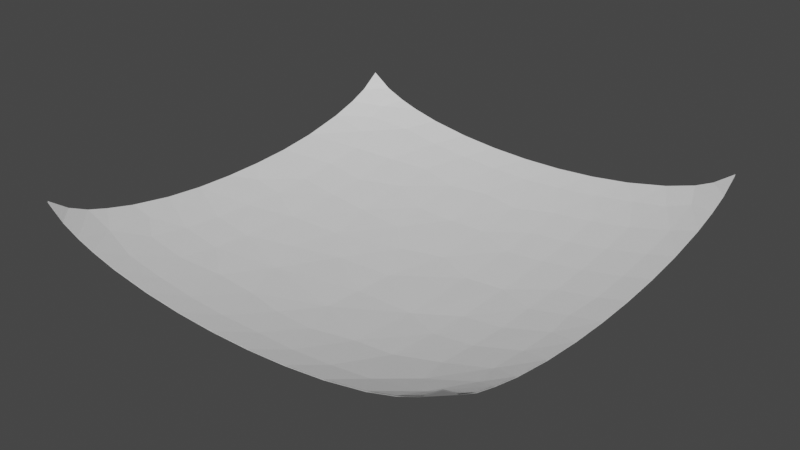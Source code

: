 # Source: SnuggleHammock.blend  (saved by Blender 2.93.21; exported with 4.5.12 LTS)
import bpy
from mathutils import Matrix  # noqa: F401  (used for matrix-valued properties, if any)

bpy.ops.wm.read_factory_settings(use_empty=True)
scene = bpy.context.scene
scene.name = 'Scene'

# ---- collections
col_collection = bpy.data.collections.new('Collection'); scene.collection.children.link(col_collection)

# ---- world
world_world = bpy.data.worlds.new('World'); scene.world = world_world
world_world.use_nodes = True; world_world.node_tree.nodes.clear()
_N = world_world.node_tree.nodes; _L = world_world.node_tree.links
n0 = _N.new('ShaderNodeOutputWorld'); n0.name = 'World Output'; n0.location = (300, 300)
n1 = _N.new('ShaderNodeBackground'); n1.name = 'Background'; n1.location = (10, 300)
n1.inputs[0].default_value = (0.05088, 0.05088, 0.05088, 1.0)
_L.new(n1.outputs[0], n0.inputs[0])
n0.is_active_output = True
world_world.color = (0.05088, 0.05088, 0.05088)
world_world.use_sun_shadow = False
world_world.sun_shadow_jitter_overblur = 0.0

# ---- meshes
me_plane_001 = bpy.data.meshes.new('Plane.001')
me_plane_001.from_pydata([(-10.0, -10.0, 2.572), (10.0, -10.0, 2.572), (-10.0, 10.0, 2.572), (10.0, 10.0, 2.572), (-10.0, 8.182, 1.513), (-10.01, -8.197, 1.498), (-8.182, -10.0, 1.513), (-5.984, -10.0, 0.8897), (-4.131, -10.0, 0.5844), (-2.296, -10.0, 0.4081), (-0.4543, -10.0, 0.3346), (1.39, -10.0, 0.36), (3.228, -10.0, 0.4843), (5.077, -10.0, 0.7232), (6.951, -9.999, 1.118), (8.182, -10.0, 1.513), (10.01, -8.279, 1.533), (10.0, -6.009, 0.8967), (10.0, -4.151, 0.5877), (10.0, -2.308, 0.4091), (10.0, -0.4583, 0.3345), (10.0, 1.39, 0.36), (10.0, 3.228, 0.4843), (10.0, 5.077, 0.7232), (9.999, 6.951, 1.118), (10.0, 8.182, 1.513), (8.279, 10.01, 1.533), (-8.182, 10.0, 1.513), (-8.657, 8.154, 0.9883), (-6.824, 8.679, 0.6534), (-4.991, 8.679, 0.3302), (-3.17, 8.686, 0.1281), (-1.355, 8.697, 0.02314), (0.4695, 8.65, -0.008291), (2.322, 8.729, 0.07612), (4.184, 8.747, 0.2429), (6.052, 8.774, 0.5251), (-10.0, -9.091, 1.919), (9.091, -10.0, 1.919), (10.0, 9.091, 1.919), (-9.091, 10.0, 1.919), (-10.0, 9.091, 1.919), (-10.0, 6.925, 1.109), (-10.0, 1.382, 0.3597), (-10.0, -0.4559, 0.3347), (-10.0, -2.258, 0.3934), (-10.0, -4.043, 0.56), (-10.0, -5.984, 0.8897), (-10.0, -7.273, 1.213), (-9.091, -10.0, 1.919), (-7.273, -10.0, 1.213), (10.0, -9.091, 1.919), (10.0, -7.273, 1.213), (9.091, 10.0, 1.919), (6.951, 9.999, 1.118), (5.077, 10.0, 0.7232), (3.228, 10.0, 0.4843), (1.39, 10.0, 0.36), (-0.4543, 10.0, 0.3346), (-2.296, 10.0, 0.4081), (-4.131, 10.0, 0.5844), (-5.984, 10.0, 0.8897), (-7.273, 10.0, 1.213), (-8.656, 9.081, 1.295), (-6.824, -8.679, 0.6534), (-4.991, -8.679, 0.3302), (-3.17, -8.686, 0.1281), (-3.591, -0.03845, -0.7323), (-1.355, -8.697, 0.02313), (-1.949, 2.164, -0.7754), (0.4695, -8.65, -0.008292), (2.322, -8.729, 0.07612), (4.184, -8.747, 0.2429), (6.052, -8.774, 0.5251), (8.777, 8.777, 1.23), (7.385, -7.617, 0.5059), (-8.645, -8.22, 0.9964), (-9.078, -5.886, 0.584), (-9.041, 0.4577, 0.07504), (-10.0, 3.146, 0.4634), (-10.0, 4.95, 0.6872), (-4.108, -2.277, -0.6284), (-4.136, 2.3, -0.6341), (-4.098, 5.014, -0.4075), (-4.09, 6.844, -0.1516), (-3.223, -4.133, -0.5792), (-2.076, -1.508, -0.7999), (-0.4552, 4.087, -0.6934), (-0.4481, 6.797, -0.3561), (3.237, -3.249, -0.6492), (3.12, 0.4643, -0.7663), (3.213, 3.213, -0.6438), (3.22, 5.05, -0.4763), (3.232, 6.891, -0.2202), (5.056, -4.141, -0.3987), (5.045, -2.3, -0.5335), (4.974, 0.4657, -0.6064), (5.05, 3.22, -0.4763), (5.063, 5.063, -0.2995), (5.082, 6.908, -0.02746), (6.919, -6.007, 0.1075), (6.898, -4.157, -0.1358), (6.884, -2.308, -0.2824), (6.805, -0.4603, -0.3548), (6.878, 1.384, -0.3235), (6.891, 3.232, -0.2202), (6.908, 5.082, -0.02746), (6.934, 6.934, 0.2728), (8.391, -8.801, 1.099), (8.721, 1.392, 0.02949), (8.737, 3.253, 0.1467), (8.758, 5.117, 0.3676), (8.796, 6.992, 0.7224), (8.524, -0.3474, -0.03569), (8.731, -1.841, 0.04838), (8.739, -3.706, 0.1879), (8.75, -5.572, 0.435), (9.184, -6.982, 0.843), (5.097, -6.486, -0.1021), (3.24, -6.469, -0.2919), (1.386, 6.456, -0.3935), (1.378, 4.123, -0.6625), (1.27, 1.389, -0.8328), (0.4651, -1.268, -0.8503), (0.469, -3.115, -0.7665), (0.4737, -4.967, -0.607), (1.384, -6.878, -0.3235), (-0.7, 0.8205, -0.8522), (-0.4481, -6.797, -0.3561), (-2.276, 6.432, -0.3594), (-2.277, 4.108, -0.6284), (-2.276, -6.432, -0.3594), (-4.104, -6.423, -0.2233), (-5.938, 6.415, 0.003628), (-5.928, 4.094, -0.2917), (-5.937, 2.272, -0.4248), (-5.879, -0.4596, -0.4978), (-5.933, -3.183, -0.3685), (-5.924, -5.006, -0.1931), (-5.915, -6.835, 0.07817), (-8.39, 7.048, 0.6192), (-7.754, 5.91, 0.2577), (-7.761, 4.085, 0.01608), (-7.771, 2.266, -0.1275), (-7.715, 0.452, -0.1982), (-7.777, -1.358, -0.1668), (-7.766, -3.175, -0.06695), (-7.757, -4.997, 0.1234), (-7.752, -6.828, 0.4231), (7.717, 8.635, 0.8573), (-10.0, -10.0, 2.622), (10.0, -10.0, 2.622), (-10.0, 10.0, 2.622), (10.0, 10.0, 2.622), (-10.0, 8.182, 1.563), (-10.01, -8.197, 1.548), (-8.182, -10.0, 1.563), (-5.984, -10.0, 0.9397), (-4.131, -10.0, 0.6344), (-2.296, -10.0, 0.4581), (-0.4543, -10.0, 0.3846), (1.39, -10.0, 0.41), (3.228, -10.0, 0.5343), (5.077, -10.0, 0.7732), (6.951, -9.999, 1.168), (8.182, -10.0, 1.563), (10.01, -8.279, 1.583), (10.0, -6.009, 0.9467), (10.0, -4.151, 0.6377), (10.0, -2.308, 0.4591), (10.0, -0.4583, 0.3845), (10.0, 1.39, 0.41), (10.0, 3.228, 0.5343), (10.0, 5.077, 0.7732), (9.999, 6.951, 1.168), (10.0, 8.182, 1.563), (8.279, 10.01, 1.583), (-8.182, 10.0, 1.563), (-8.657, 8.154, 1.038), (-6.824, 8.679, 0.7034), (-4.991, 8.679, 0.3802), (-3.17, 8.686, 0.1781), (-1.355, 8.697, 0.07314), (0.4695, 8.65, 0.04171), (2.322, 8.729, 0.1261), (4.184, 8.747, 0.2929), (6.052, 8.774, 0.5751), (-10.0, -9.091, 1.969), (9.091, -10.0, 1.969), (10.0, 9.091, 1.969), (-9.091, 10.0, 1.969), (-10.0, 9.091, 1.969), (-10.0, 6.925, 1.159), (-10.0, 1.382, 0.4097), (-10.0, -0.4559, 0.3847), (-10.0, -2.258, 0.4434), (-10.0, -4.043, 0.61), (-10.0, -5.984, 0.9397), (-10.0, -7.273, 1.263), (-9.091, -10.0, 1.969), (-7.273, -10.0, 1.263), (10.0, -9.091, 1.969), (10.0, -7.273, 1.263), (9.091, 10.0, 1.969), (6.951, 9.999, 1.168), (5.077, 10.0, 0.7732), (3.228, 10.0, 0.5343), (1.39, 10.0, 0.41), (-0.4543, 10.0, 0.3846), (-2.296, 10.0, 0.4581), (-4.131, 10.0, 0.6344), (-5.984, 10.0, 0.9397), (-7.273, 10.0, 1.263), (-8.656, 9.081, 1.345), (-6.824, -8.679, 0.7034), (-4.991, -8.679, 0.3802), (-3.17, -8.686, 0.1781), (-3.591, -0.03845, -0.6823), (-1.355, -8.697, 0.07313), (-1.949, 2.164, -0.7254), (0.4695, -8.65, 0.04171), (2.322, -8.729, 0.1261), (4.184, -8.747, 0.2929), (6.052, -8.774, 0.5751), (8.777, 8.777, 1.28), (7.385, -7.617, 0.5559), (-8.645, -8.22, 1.046), (-9.078, -5.886, 0.634), (-9.041, 0.4577, 0.125), (-10.0, 3.146, 0.5134), (-10.0, 4.95, 0.7372), (-4.108, -2.277, -0.5784), (-4.136, 2.3, -0.5841), (-4.098, 5.014, -0.3575), (-4.09, 6.844, -0.1016), (-3.223, -4.133, -0.5292), (-2.076, -1.508, -0.7499), (-0.4552, 4.087, -0.6434), (-0.4481, 6.797, -0.3061), (3.237, -3.249, -0.5992), (3.12, 0.4643, -0.7163), (3.213, 3.213, -0.5938), (3.22, 5.05, -0.4263), (3.232, 6.891, -0.1702), (5.056, -4.141, -0.3487), (5.045, -2.3, -0.4835), (4.974, 0.4657, -0.5564), (5.05, 3.22, -0.4263), (5.063, 5.063, -0.2495), (5.082, 6.908, 0.02254), (6.919, -6.007, 0.1575), (6.898, -4.157, -0.08583), (6.884, -2.308, -0.2324), (6.805, -0.4603, -0.3048), (6.878, 1.384, -0.2735), (6.891, 3.232, -0.1702), (6.908, 5.082, 0.02254), (6.934, 6.934, 0.3228), (8.391, -8.801, 1.149), (8.721, 1.392, 0.07949), (8.737, 3.253, 0.1967), (8.758, 5.117, 0.4176), (8.796, 6.992, 0.7724), (8.524, -0.3474, 0.01431), (8.731, -1.841, 0.09838), (8.739, -3.706, 0.2379), (8.75, -5.572, 0.485), (9.184, -6.982, 0.893), (5.097, -6.486, -0.05213), (3.24, -6.469, -0.2419), (1.386, 6.456, -0.3435), (1.378, 4.123, -0.6125), (1.27, 1.389, -0.7828), (0.4651, -1.268, -0.8003), (0.469, -3.115, -0.7165), (0.4737, -4.967, -0.557), (1.384, -6.878, -0.2735), (-0.7, 0.8205, -0.8022), (-0.4481, -6.797, -0.3061), (-2.276, 6.432, -0.3094), (-2.277, 4.108, -0.5784), (-2.276, -6.432, -0.3094), (-4.104, -6.423, -0.1733), (-5.938, 6.415, 0.05363), (-5.928, 4.094, -0.2417), (-5.937, 2.272, -0.3748), (-5.879, -0.4596, -0.4478), (-5.933, -3.183, -0.3185), (-5.924, -5.006, -0.1431), (-5.915, -6.835, 0.1282), (-8.39, 7.048, 0.6692), (-7.754, 5.91, 0.3077), (-7.761, 4.085, 0.06608), (-7.771, 2.266, -0.07749), (-7.715, 0.452, -0.1482), (-7.777, -1.358, -0.1168), (-7.766, -3.175, -0.01695), (-7.757, -4.997, 0.1734), (-7.752, -6.828, 0.4731), (7.717, 8.635, 0.9073)], [], [(39, 26, 53), (63, 40, 27), (29, 62, 61), (30, 61, 60), (31, 60, 59), (32, 59, 58), (148, 76, 77), (147, 77, 46), (146, 46, 45), (145, 45, 78), (78, 79, 143), (79, 80, 142), (80, 140, 141), (131, 132, 85), (86, 81, 67), (82, 83, 130), (83, 84, 129), (125, 131, 85), (124, 85, 86), (122, 127, 87), (54, 26, 74, 149), (120, 87, 88), (120, 88, 33), (93, 120, 34), (99, 93, 35), (107, 99, 36), (75, 100, 116), (112, 107, 149), (114, 113, 20), (115, 114, 19), (116, 115, 18), (117, 116, 17), (75, 116, 117), (108, 75, 117), (38, 16, 51), (14, 73, 108), (73, 118, 75), (13, 72, 73), (72, 119, 118), (12, 71, 72), (92, 121, 120), (91, 122, 121), (123, 122, 90), (124, 123, 89), (125, 124, 89), (126, 125, 119), (71, 126, 119), (11, 70, 71), (88, 32, 33), (123, 127, 122), (70, 68, 128), (70, 128, 126), (129, 31, 32), (130, 129, 87), (69, 130, 87), (68, 66, 131), (10, 9, 68), (84, 30, 31), (66, 65, 132), (9, 8, 66), (133, 29, 30), (134, 133, 83), (135, 134, 82), (136, 135, 82), (81, 137, 136), (85, 138, 137), (132, 139, 138), (65, 64, 139), (8, 7, 65), (140, 28, 29), (141, 140, 133), (136, 145, 144), (64, 76, 148), (7, 50, 64), (80, 42, 140), (44, 43, 78), (77, 47, 46), (76, 5, 48), (49, 0, 37), (149, 36, 54), (36, 35, 55), (35, 34, 56), (34, 33, 57), (28, 63, 29), (39, 53, 3), (33, 58, 57), (34, 57, 56), (35, 56, 55), (36, 55, 54), (94, 118, 119, 89), (140, 29, 133), (132, 138, 85), (85, 137, 81), (81, 136, 67), (136, 82, 67), (134, 83, 82), (133, 84, 83), (133, 30, 84), (85, 81, 86), (84, 31, 129), (129, 88, 87), (129, 32, 88), (125, 89, 119), (123, 90, 89), (90, 122, 91), (91, 121, 92), (92, 120, 93), (96, 95, 89, 90), (89, 95, 94), (91, 97, 96, 90), (92, 98, 97, 91), (93, 99, 98, 92), (101, 100, 118, 94), (118, 100, 75), (102, 101, 94, 95), (103, 102, 95, 96), (97, 105, 104, 96), (103, 96, 104), (98, 106, 105, 97), (99, 107, 106, 98), (115, 116, 100, 101), (114, 115, 101, 102), (113, 114, 102, 103), (104, 109, 113, 103), (105, 110, 109, 104), (106, 111, 110, 105), (107, 112, 111, 106), (109, 21, 20, 113), (117, 17, 52), (116, 18, 17), (115, 19, 18), (114, 20, 19), (110, 22, 21, 109), (111, 23, 22, 110), (112, 24, 23, 111), (74, 25, 24, 112), (52, 16, 108, 117), (112, 149, 74), (16, 38, 15, 108), (133, 134, 142, 141), (38, 51, 1), (107, 36, 149), (73, 75, 108), (14, 108, 15), (99, 35, 36), (72, 118, 73), (13, 73, 14), (93, 34, 35), (71, 119, 72), (12, 72, 13), (120, 33, 34), (70, 126, 71), (11, 71, 12), (121, 87, 120), (122, 87, 121), (69, 87, 127), (128, 125, 126), (10, 68, 70), (10, 70, 11), (67, 69, 127), (67, 127, 86), (123, 86, 127), (124, 86, 123), (125, 85, 124), (128, 131, 125), (68, 131, 128), (9, 66, 68), (83, 129, 130), (82, 130, 69), (82, 69, 67), (66, 132, 131), (8, 65, 66), (65, 139, 132), (7, 64, 65), (134, 135, 143, 142), (135, 136, 144, 143), (145, 136, 137, 146), (146, 137, 138, 147), (147, 138, 139, 148), (76, 64, 50, 6), (64, 148, 139), (28, 140, 42, 4), (47, 77, 76, 48), (80, 141, 142), (79, 142, 143), (43, 79, 78), (78, 143, 144), (145, 78, 144), (45, 44, 78), (146, 45, 145), (147, 46, 146), (148, 77, 147), (5, 76, 6, 49), (49, 37, 5), (62, 29, 63, 27), (32, 58, 33), (31, 59, 32), (30, 60, 31), (29, 61, 30), (40, 63, 41, 2), (63, 28, 4, 41), (26, 39, 25, 74), (189, 203, 176), (213, 177, 190), (179, 211, 212), (180, 210, 211), (181, 209, 210), (182, 208, 209), (298, 227, 226), (297, 196, 227), (296, 195, 196), (295, 228, 195), (228, 293, 229), (229, 292, 230), (230, 291, 290), (281, 235, 282), (236, 217, 231), (232, 280, 233), (233, 279, 234), (275, 235, 281), (274, 236, 235), (272, 237, 277), (204, 299, 224, 176), (270, 238, 237), (270, 183, 238), (243, 184, 270), (249, 185, 243), (257, 186, 249), (225, 266, 250), (262, 299, 257), (264, 170, 263), (265, 169, 264), (266, 168, 265), (267, 167, 266), (225, 267, 266), (258, 267, 225), (188, 201, 166), (164, 258, 223), (223, 225, 268), (163, 223, 222), (222, 268, 269), (162, 222, 221), (242, 270, 271), (241, 271, 272), (273, 240, 272), (274, 239, 273), (275, 239, 274), (276, 269, 275), (221, 269, 276), (161, 221, 220), (238, 183, 182), (273, 272, 277), (220, 278, 218), (220, 276, 278), (279, 182, 181), (280, 237, 279), (219, 237, 280), (218, 281, 216), (160, 218, 159), (234, 181, 180), (216, 282, 215), (159, 216, 158), (283, 180, 179), (284, 233, 283), (285, 232, 284), (286, 232, 285), (231, 286, 287), (235, 287, 288), (282, 288, 289), (215, 289, 214), (158, 215, 157), (290, 179, 178), (291, 283, 290), (286, 294, 295), (214, 298, 226), (157, 214, 200), (230, 290, 192), (194, 228, 193), (227, 196, 197), (226, 198, 155), (199, 187, 150), (299, 204, 186), (186, 205, 185), (185, 206, 184), (184, 207, 183), (178, 179, 213), (189, 153, 203), (183, 207, 208), (184, 206, 207), (185, 205, 206), (186, 204, 205), (244, 239, 269, 268), (290, 283, 179), (282, 235, 288), (235, 231, 287), (231, 217, 286), (286, 217, 232), (284, 232, 233), (283, 233, 234), (283, 234, 180), (235, 236, 231), (234, 279, 181), (279, 237, 238), (279, 238, 182), (275, 269, 239), (273, 239, 240), (240, 241, 272), (241, 242, 271), (242, 243, 270), (246, 240, 239, 245), (239, 244, 245), (241, 240, 246, 247), (242, 241, 247, 248), (243, 242, 248, 249), (251, 244, 268, 250), (268, 225, 250), (252, 245, 244, 251), (253, 246, 245, 252), (247, 246, 254, 255), (253, 254, 246), (248, 247, 255, 256), (249, 248, 256, 257), (265, 251, 250, 266), (264, 252, 251, 265), (263, 253, 252, 264), (254, 253, 263, 259), (255, 254, 259, 260), (256, 255, 260, 261), (257, 256, 261, 262), (259, 263, 170, 171), (267, 202, 167), (266, 167, 168), (265, 168, 169), (264, 169, 170), (260, 259, 171, 172), (261, 260, 172, 173), (262, 261, 173, 174), (224, 262, 174, 175), (202, 267, 258, 166), (262, 224, 299), (166, 258, 165, 188), (283, 291, 292, 284), (188, 151, 201), (257, 299, 186), (223, 258, 225), (164, 165, 258), (249, 186, 185), (222, 223, 268), (163, 164, 223), (243, 185, 184), (221, 222, 269), (162, 163, 222), (270, 184, 183), (220, 221, 276), (161, 162, 221), (271, 270, 237), (272, 271, 237), (219, 277, 237), (278, 276, 275), (160, 220, 218), (160, 161, 220), (217, 277, 219), (217, 236, 277), (273, 277, 236), (274, 273, 236), (275, 274, 235), (278, 275, 281), (218, 278, 281), (159, 218, 216), (233, 280, 279), (232, 219, 280), (232, 217, 219), (216, 281, 282), (158, 216, 215), (215, 282, 289), (157, 215, 214), (284, 292, 293, 285), (285, 293, 294, 286), (295, 296, 287, 286), (296, 297, 288, 287), (297, 298, 289, 288), (226, 156, 200, 214), (214, 289, 298), (178, 154, 192, 290), (197, 198, 226, 227), (230, 292, 291), (229, 293, 292), (193, 228, 229), (228, 294, 293), (295, 294, 228), (195, 228, 194), (296, 295, 195), (297, 296, 196), (298, 297, 227), (155, 199, 156, 226), (199, 155, 187), (212, 177, 213, 179), (182, 183, 208), (181, 182, 209), (180, 181, 210), (179, 180, 211), (190, 152, 191, 213), (213, 191, 154, 178), (176, 224, 175, 189)])
_uv = me_plane_001.uv_layers.new(name='UVMap')
_uv.uv.foreach_set('vector', [-1.881, -0.9945, -1.995, -0.7803, -1.994, -0.8813, -1.88, 1.327, -1.994, 1.381, -1.994, 1.268, -1.83, 1.099, -1.994, 1.155, -1.994, 0.9948, -1.83, 0.8713, -1.994, 0.9948, -1.995, 0.7642, -1.831, 0.6448, -1.995, 0.7642, -1.995, 0.536, -1.833, 0.4189, -1.995, 0.536, -1.995, 0.3067, 0.09949, 1.215, 0.273, 1.326, -0.01763, 1.38, -0.1285, 1.216, -0.01763, 1.38, -0.247, 1.495, -0.3552, 1.217, -0.247, 1.495, -0.4692, 1.495, -0.5814, 1.218, -0.4692, 1.495, -0.8073, 1.375, -0.8073, 1.375, -1.142, 1.495, -1.032, 1.217, -1.142, 1.495, -1.366, 1.495, -1.259, 1.216, -1.366, 1.495, -1.627, 1.294, -1.486, 1.215, 0.04995, 0.5336, 0.04881, 0.7611, -0.2363, 0.6514, -0.563, 0.5087, -0.4672, 0.7616, -0.7458, 0.6972, -1.037, 0.765, -1.374, 0.7602, -1.262, 0.5337, -1.374, 0.7602, -1.602, 0.7592, -1.551, 0.5336, -0.1325, 0.1914, 0.04995, 0.5336, -0.2363, 0.6514, -0.363, 0.192, -0.2363, 0.6514, -0.563, 0.5087, -0.9236, 0.09234, -0.8528, 0.3375, -1.259, 0.307, -1.994, -0.6149, -1.995, -0.7803, -1.842, -0.8422, -1.825, -0.7102, -1.554, 0.07783, -1.259, 0.307, -1.596, 0.3061, -1.554, 0.07783, -1.596, 0.3061, -1.827, 0.1918, -1.608, -0.1519, -1.554, 0.07783, -1.837, -0.03875, -1.61, -0.3821, -1.608, -0.1519, -1.839, -0.2705, -1.613, -0.6127, -1.61, -0.3821, -1.842, -0.503, 0.1978, -0.6689, -0.00272, -0.6108, -0.05681, -0.8387, -1.62, -0.8444, -1.613, -0.6127, -1.825, -0.7102, -0.5213, -0.8362, -0.7071, -0.8105, -0.6932, -0.9942, -0.2891, -0.8372, -0.5213, -0.8362, -0.4629, -0.9942, -0.05681, -0.8387, -0.2891, -0.8372, -0.2336, -0.9942, 0.1188, -0.8927, -0.05681, -0.8387, -0.002253, -0.9942, 0.1978, -0.6689, -0.05681, -0.8387, 0.1188, -0.8927, 0.3454, -0.794, 0.1978, -0.6689, 0.1188, -0.8927, 0.4949, -0.8813, 0.2806, -0.9953, 0.3817, -0.9944, 0.4944, -0.6149, 0.3417, -0.503, 0.3454, -0.794, 0.3417, -0.503, 0.05681, -0.384, 0.1978, -0.6689, 0.4943, -0.3816, 0.3382, -0.2705, 0.3417, -0.503, 0.3382, -0.2705, 0.0546, -0.1529, 0.05681, -0.384, 0.4943, -0.1516, 0.3359, -0.03874, 0.3382, -0.2705, -1.379, -0.1504, -1.264, 0.07892, -1.554, 0.07783, -1.15, -0.1494, -0.9236, 0.09234, -1.264, 0.07892, -0.5929, 0.1925, -0.9236, 0.09234, -0.8084, -0.1379, -0.363, 0.192, -0.5929, 0.1925, -0.3463, -0.1525, -0.1325, 0.1914, -0.363, 0.192, -0.3463, -0.1525, 0.1054, 0.07811, -0.1325, 0.1914, 0.0546, -0.1529, 0.3359, -0.03874, 0.1054, 0.07811, 0.0546, -0.1529, 0.4942, 0.07726, 0.3261, 0.1918, 0.3359, -0.03874, -1.596, 0.3061, -1.833, 0.4189, -1.827, 0.1918, -0.5929, 0.1925, -0.8528, 0.3375, -0.9236, 0.09234, 0.3261, 0.1918, 0.332, 0.4189, 0.0953, 0.3061, 0.3261, 0.1918, 0.0953, 0.3061, 0.1054, 0.07811, -1.551, 0.5336, -1.831, 0.6448, -1.833, 0.4189, -1.262, 0.5337, -1.551, 0.5336, -1.259, 0.307, -1.02, 0.4929, -1.262, 0.5337, -1.259, 0.307, 0.332, 0.4189, 0.3306, 0.6448, 0.04995, 0.5336, 0.4942, 0.3068, 0.4942, 0.536, 0.332, 0.4189, -1.602, 0.7592, -1.83, 0.8713, -1.831, 0.6448, 0.3306, 0.6448, 0.3299, 0.8713, 0.04881, 0.7611, 0.4942, 0.536, 0.4943, 0.7642, 0.3306, 0.6448, -1.549, 0.9892, -1.83, 1.099, -1.83, 0.8713, -1.26, 0.988, -1.549, 0.9892, -1.374, 0.7602, -1.033, 0.9892, -1.26, 0.988, -1.037, 0.765, -0.6933, 0.982, -1.033, 0.9892, -1.037, 0.765, -0.4672, 0.7616, -0.3544, 0.9886, -0.6933, 0.982, -0.2363, 0.6514, -0.1274, 0.9875, -0.3544, 0.9886, 0.04881, 0.7611, 0.1003, 0.9864, -0.1274, 0.9875, 0.3299, 0.8713, 0.33, 1.099, 0.1003, 0.9864, 0.4943, 0.7642, 0.4945, 0.9948, 0.3299, 0.8713, -1.627, 1.294, -1.765, 1.327, -1.83, 1.099, -1.486, 1.215, -1.627, 1.294, -1.549, 0.9892, -0.6933, 0.982, -0.5814, 1.218, -0.8067, 1.21, 0.33, 1.099, 0.273, 1.326, 0.09949, 1.215, 0.4945, 0.9948, 0.4946, 1.155, 0.33, 1.099, -1.366, 1.495, -1.612, 1.495, -1.627, 1.294, -0.6935, 1.495, -0.9222, 1.495, -0.8073, 1.375, -0.01763, 1.38, -0.005342, 1.495, -0.247, 1.495, 0.273, 1.326, 0.2703, 1.495, 0.1552, 1.495, 0.4949, 1.381, 0.4951, 1.494, 0.3817, 1.494, -1.825, -0.7102, -1.842, -0.503, -1.994, -0.6149, -1.842, -0.503, -1.839, -0.2705, -1.994, -0.3816, -1.839, -0.2705, -1.837, -0.03875, -1.995, -0.1516, -1.837, -0.03875, -1.827, 0.1918, -1.995, 0.07725, -1.765, 1.327, -1.88, 1.327, -1.83, 1.099, -1.881, -0.9945, -1.994, -0.8813, -1.994, -0.9946, -1.827, 0.1918, -1.995, 0.3067, -1.995, 0.07725, -1.837, -0.03875, -1.995, 0.07725, -1.995, -0.1516, -1.839, -0.2705, -1.995, -0.1516, -1.994, -0.3816, -1.842, -0.503, -1.994, -0.3816, -1.994, -0.6149, -0.2351, -0.3789, 0.05681, -0.384, 0.0546, -0.1529, -0.3463, -0.1525, -1.627, 1.294, -1.83, 1.099, -1.549, 0.9892, 0.04881, 0.7611, -0.1274, 0.9875, -0.2363, 0.6514, -0.2363, 0.6514, -0.3544, 0.9886, -0.4672, 0.7616, -0.4672, 0.7616, -0.6933, 0.982, -0.7458, 0.6972, -0.6933, 0.982, -1.037, 0.765, -0.7458, 0.6972, -1.26, 0.988, -1.374, 0.7602, -1.037, 0.765, -1.549, 0.9892, -1.602, 0.7592, -1.374, 0.7602, -1.549, 0.9892, -1.83, 0.8713, -1.602, 0.7592, -0.2363, 0.6514, -0.4672, 0.7616, -0.563, 0.5087, -1.602, 0.7592, -1.831, 0.6448, -1.551, 0.5336, -1.551, 0.5336, -1.596, 0.3061, -1.259, 0.307, -1.551, 0.5336, -1.833, 0.4189, -1.596, 0.3061, -0.1325, 0.1914, -0.3463, -0.1525, 0.0546, -0.1529, -0.5929, 0.1925, -0.8084, -0.1379, -0.3463, -0.1525, -0.8084, -0.1379, -0.9236, 0.09234, -1.15, -0.1494, -1.15, -0.1494, -1.264, 0.07892, -1.379, -0.1504, -1.379, -0.1504, -1.554, 0.07783, -1.608, -0.1519, -0.8085, -0.3686, -0.4644, -0.3775, -0.3463, -0.1525, -0.8084, -0.1379, -0.3463, -0.1525, -0.4644, -0.3775, -0.2351, -0.3789, -1.15, -0.1494, -1.151, -0.3781, -0.8085, -0.3686, -0.8084, -0.1379, -1.379, -0.1504, -1.38, -0.3797, -1.151, -0.3781, -1.15, -0.1494, -1.608, -0.1519, -1.61, -0.3821, -1.38, -0.3797, -1.379, -0.1504, -0.2331, -0.6082, -0.00272, -0.6108, 0.05681, -0.384, -0.2351, -0.3789, 0.05681, -0.384, -0.00272, -0.6108, 0.1978, -0.6689, -0.4633, -0.6063, -0.2331, -0.6082, -0.2351, -0.3789, -0.4644, -0.3775, -0.6932, -0.5965, -0.4633, -0.6063, -0.4644, -0.3775, -0.8085, -0.3686, -1.151, -0.3781, -1.153, -0.6072, -0.9227, -0.6056, -0.8085, -0.3686, -0.6932, -0.5965, -0.8085, -0.3686, -0.9227, -0.6056, -1.38, -0.3797, -1.383, -0.6093, -1.153, -0.6072, -1.151, -0.3781, -1.61, -0.3821, -1.613, -0.6127, -1.383, -0.6093, -1.38, -0.3797, -0.2891, -0.8372, -0.05681, -0.8387, -0.00272, -0.6108, -0.2331, -0.6082, -0.5213, -0.8362, -0.2891, -0.8372, -0.2331, -0.6082, -0.4633, -0.6063, -0.7071, -0.8105, -0.5213, -0.8362, -0.4633, -0.6063, -0.6932, -0.5965, -0.9227, -0.6056, -0.9235, -0.835, -0.7071, -0.8105, -0.6932, -0.5965, -1.153, -0.6072, -1.155, -0.837, -0.9235, -0.835, -0.9227, -0.6056, -1.383, -0.6093, -1.387, -0.8397, -1.155, -0.837, -1.153, -0.6072, -1.613, -0.6127, -1.62, -0.8444, -1.387, -0.8397, -1.383, -0.6093, -0.9235, -0.835, -0.9231, -0.9942, -0.6932, -0.9942, -0.7071, -0.8105, 0.1188, -0.8927, -0.002253, -0.9942, 0.1552, -0.9943, -0.05681, -0.8387, -0.2336, -0.9942, -0.002253, -0.9942, -0.2891, -0.8372, -0.4629, -0.9942, -0.2336, -0.9942, -0.5213, -0.8362, -0.6932, -0.9942, -0.4629, -0.9942, -1.155, -0.837, -1.152, -0.9942, -0.9231, -0.9942, -0.9235, -0.835, -1.387, -0.8397, -1.382, -0.9942, -1.152, -0.9942, -1.155, -0.837, -1.62, -0.8444, -1.615, -0.9942, -1.382, -0.9942, -1.387, -0.8397, -1.842, -0.8422, -1.768, -0.9944, -1.615, -0.9942, -1.62, -0.8444, 0.1552, -0.9943, 0.2806, -0.9953, 0.3454, -0.794, 0.1188, -0.8927, -1.62, -0.8444, -1.825, -0.7102, -1.842, -0.8422, 0.2806, -0.9953, 0.4949, -0.8813, 0.4947, -0.7681, 0.3454, -0.794, -1.549, 0.9892, -1.26, 0.988, -1.259, 1.216, -1.486, 1.215, 0.4949, -0.8813, 0.3817, -0.9944, 0.4951, -0.9945, -1.613, -0.6127, -1.842, -0.503, -1.825, -0.7102, 0.3417, -0.503, 0.1978, -0.6689, 0.3454, -0.794, 0.4944, -0.6149, 0.3454, -0.794, 0.4947, -0.7681, -1.61, -0.3821, -1.839, -0.2705, -1.842, -0.503, 0.3382, -0.2705, 0.05681, -0.384, 0.3417, -0.503, 0.4943, -0.3816, 0.3417, -0.503, 0.4944, -0.6149, -1.608, -0.1519, -1.837, -0.03875, -1.839, -0.2705, 0.3359, -0.03874, 0.0546, -0.1529, 0.3382, -0.2705, 0.4943, -0.1516, 0.3382, -0.2705, 0.4943, -0.3816, -1.554, 0.07783, -1.827, 0.1918, -1.837, -0.03875, 0.3261, 0.1918, 0.1054, 0.07811, 0.3359, -0.03874, 0.4942, 0.07726, 0.3359, -0.03874, 0.4943, -0.1516, -1.264, 0.07892, -1.259, 0.307, -1.554, 0.07783, -0.9236, 0.09234, -1.259, 0.307, -1.264, 0.07892, -1.02, 0.4929, -1.259, 0.307, -0.8528, 0.3375, 0.0953, 0.3061, -0.1325, 0.1914, 0.1054, 0.07811, 0.4942, 0.3068, 0.332, 0.4189, 0.3261, 0.1918, 0.4942, 0.3068, 0.3261, 0.1918, 0.4942, 0.07726, -0.7458, 0.6972, -1.02, 0.4929, -0.8528, 0.3375, -0.7458, 0.6972, -0.8528, 0.3375, -0.563, 0.5087, -0.5929, 0.1925, -0.563, 0.5087, -0.8528, 0.3375, -0.363, 0.192, -0.563, 0.5087, -0.5929, 0.1925, -0.1325, 0.1914, -0.2363, 0.6514, -0.363, 0.192, 0.0953, 0.3061, 0.04995, 0.5336, -0.1325, 0.1914, 0.332, 0.4189, 0.04995, 0.5336, 0.0953, 0.3061, 0.4942, 0.536, 0.3306, 0.6448, 0.332, 0.4189, -1.374, 0.7602, -1.551, 0.5336, -1.262, 0.5337, -1.037, 0.765, -1.262, 0.5337, -1.02, 0.4929, -1.037, 0.765, -1.02, 0.4929, -0.7458, 0.6972, 0.3306, 0.6448, 0.04881, 0.7611, 0.04995, 0.5336, 0.4943, 0.7642, 0.3299, 0.8713, 0.3306, 0.6448, 0.3299, 0.8713, 0.1003, 0.9864, 0.04881, 0.7611, 0.4945, 0.9948, 0.33, 1.099, 0.3299, 0.8713, -1.26, 0.988, -1.033, 0.9892, -1.032, 1.217, -1.259, 1.216, -1.033, 0.9892, -0.6933, 0.982, -0.8067, 1.21, -1.032, 1.217, -0.5814, 1.218, -0.6933, 0.982, -0.3544, 0.9886, -0.3552, 1.217, -0.3552, 1.217, -0.3544, 0.9886, -0.1274, 0.9875, -0.1285, 1.216, -0.1285, 1.216, -0.1274, 0.9875, 0.1003, 0.9864, 0.09949, 1.215, 0.273, 1.326, 0.33, 1.099, 0.4946, 1.155, 0.4947, 1.268, 0.33, 1.099, 0.09949, 1.215, 0.1003, 0.9864, -1.765, 1.327, -1.627, 1.294, -1.612, 1.495, -1.768, 1.494, -0.005342, 1.495, -0.01763, 1.38, 0.273, 1.326, 0.1552, 1.495, -1.366, 1.495, -1.486, 1.215, -1.259, 1.216, -1.142, 1.495, -1.259, 1.216, -1.032, 1.217, -0.9222, 1.495, -1.142, 1.495, -0.8073, 1.375, -0.8073, 1.375, -1.032, 1.217, -0.8067, 1.21, -0.5814, 1.218, -0.8073, 1.375, -0.8067, 1.21, -0.4692, 1.495, -0.6935, 1.495, -0.8073, 1.375, -0.3552, 1.217, -0.4692, 1.495, -0.5814, 1.218, -0.1285, 1.216, -0.247, 1.495, -0.3552, 1.217, 0.09949, 1.215, -0.01763, 1.38, -0.1285, 1.216, 0.2703, 1.495, 0.273, 1.326, 0.4947, 1.268, 0.4949, 1.381, 0.4949, 1.381, 0.3817, 1.494, 0.2703, 1.495, -1.994, 1.155, -1.83, 1.099, -1.88, 1.327, -1.994, 1.268, -1.833, 0.4189, -1.995, 0.3067, -1.827, 0.1918, -1.831, 0.6448, -1.995, 0.536, -1.833, 0.4189, -1.83, 0.8713, -1.995, 0.7642, -1.831, 0.6448, -1.83, 1.099, -1.994, 0.9948, -1.83, 0.8713, -1.994, 1.381, -1.88, 1.327, -1.881, 1.494, -1.994, 1.494, -1.88, 1.327, -1.765, 1.327, -1.768, 1.494, -1.881, 1.494, -1.995, -0.7803, -1.881, -0.9945, -1.768, -0.9944, -1.842, -0.8422, 0.6192, 1.494, 0.506, 1.381, 0.5051, 1.28, 0.6202, -0.827, 0.506, -0.7681, 0.506, -0.8815, 0.6702, -0.5986, 0.5058, -0.4942, 0.5059, -0.6548, 0.6701, -0.3703, 0.5058, -0.2634, 0.5058, -0.4942, 0.6692, -0.1436, 0.5058, -0.03504, 0.5058, -0.2634, 0.6678, 0.08231, 0.5057, 0.1942, 0.5058, -0.03504, 2.6, -0.7139, 2.483, -0.879, 2.773, -0.8254, 2.372, -0.7144, 2.253, -0.9942, 2.483, -0.879, 2.145, -0.7154, 2.031, -0.9941, 2.253, -0.9942, 1.919, -0.7167, 1.693, -0.8742, 2.031, -0.9941, 1.693, -0.8742, 1.468, -0.716, 1.359, -0.9941, 1.359, -0.9941, 1.242, -0.7148, 1.134, -0.9944, 1.134, -0.9944, 1.015, -0.7141, 0.8731, -0.7935, 2.55, -0.03203, 2.264, -0.1497, 2.549, -0.2596, 1.938, -0.006825, 1.755, -0.1954, 2.033, -0.2599, 1.464, -0.2633, 1.239, -0.03197, 1.126, -0.2587, 1.126, -0.2587, 0.9496, -0.03205, 0.8984, -0.2579, 2.368, 0.3103, 2.264, -0.1497, 2.55, -0.03203, 2.138, 0.3098, 1.938, -0.006825, 2.264, -0.1497, 1.577, 0.4095, 1.241, 0.1948, 1.648, 0.1644, 0.506, 1.115, 0.6757, 1.211, 0.6581, 1.342, 0.5051, 1.28, 0.9466, 0.4237, 0.9043, 0.1954, 1.241, 0.1948, 0.9466, 0.4237, 0.6737, 0.3094, 0.9043, 0.1954, 0.8926, 0.6533, 0.6639, 0.5399, 0.9466, 0.4237, 0.8905, 0.8834, 0.6617, 0.7715, 0.8926, 0.6533, 0.8872, 1.114, 0.6584, 1.004, 0.8905, 0.8834, 2.698, 1.17, 2.444, 1.34, 2.498, 1.112, 0.8802, 1.345, 0.6757, 1.211, 0.8872, 1.114, 1.979, 1.337, 1.807, 1.495, 1.793, 1.312, 2.211, 1.338, 2.037, 1.495, 1.979, 1.337, 2.444, 1.34, 2.267, 1.495, 2.211, 1.338, 2.619, 1.393, 2.498, 1.495, 2.444, 1.34, 2.698, 1.17, 2.619, 1.393, 2.444, 1.34, 2.846, 1.294, 2.619, 1.393, 2.698, 1.17, 2.995, 1.381, 2.882, 1.494, 2.781, 1.495, 2.995, 1.115, 2.846, 1.294, 2.842, 1.004, 2.842, 1.004, 2.698, 1.17, 2.557, 0.8853, 2.995, 0.8823, 2.842, 1.004, 2.839, 0.7716, 2.839, 0.7716, 2.557, 0.8853, 2.555, 0.6544, 2.995, 0.6524, 2.839, 0.7716, 2.836, 0.5399, 1.122, 0.652, 0.9466, 0.4237, 1.237, 0.4228, 1.35, 0.6512, 1.237, 0.4228, 1.577, 0.4095, 1.908, 0.3094, 1.692, 0.6397, 1.577, 0.4095, 2.138, 0.3098, 2.154, 0.6542, 1.908, 0.3094, 2.368, 0.3103, 2.154, 0.6542, 2.138, 0.3098, 2.606, 0.4234, 2.555, 0.6544, 2.368, 0.3103, 2.836, 0.5399, 2.555, 0.6544, 2.606, 0.4234, 2.995, 0.4237, 2.836, 0.5399, 2.827, 0.3094, 0.9043, 0.1954, 0.6737, 0.3094, 0.6678, 0.08231, 1.908, 0.3094, 1.577, 0.4095, 1.648, 0.1644, 2.827, 0.3094, 2.596, 0.1955, 2.832, 0.08233, 2.827, 0.3094, 2.606, 0.4234, 2.596, 0.1955, 0.9496, -0.03205, 0.6678, 0.08231, 0.6692, -0.1436, 1.239, -0.03197, 1.241, 0.1948, 0.9496, -0.03205, 1.481, 0.008982, 1.241, 0.1948, 1.239, -0.03197, 2.832, 0.08233, 2.55, -0.03203, 2.831, -0.1436, 2.995, 0.1943, 2.832, 0.08233, 2.995, -0.03503, 0.8984, -0.2579, 0.6692, -0.1436, 0.6701, -0.3703, 2.831, -0.1436, 2.549, -0.2596, 2.83, -0.3703, 2.995, -0.03503, 2.831, -0.1436, 2.995, -0.2634, 0.9519, -0.4879, 0.6701, -0.3703, 0.6702, -0.5986, 1.241, -0.4866, 1.126, -0.2587, 0.9519, -0.4879, 1.467, -0.4876, 1.464, -0.2633, 1.241, -0.4866, 1.807, -0.4803, 1.464, -0.2633, 1.467, -0.4876, 2.033, -0.2599, 1.807, -0.4803, 2.146, -0.4871, 2.264, -0.1497, 2.146, -0.4871, 2.373, -0.4861, 2.549, -0.2596, 2.373, -0.4861, 2.601, -0.4852, 2.83, -0.3703, 2.601, -0.4852, 2.83, -0.5986, 2.995, -0.2634, 2.83, -0.3703, 2.995, -0.4942, 0.8731, -0.7935, 0.6702, -0.5986, 0.7355, -0.8269, 1.015, -0.7141, 0.9519, -0.4879, 0.8731, -0.7935, 1.807, -0.4803, 1.694, -0.709, 1.919, -0.7167, 2.83, -0.5986, 2.6, -0.7139, 2.773, -0.8254, 2.995, -0.4942, 2.83, -0.5986, 2.995, -0.6548, 1.134, -0.9944, 0.8731, -0.7935, 0.8886, -0.9941, 1.807, -0.9936, 1.693, -0.8742, 1.578, -0.9936, 2.483, -0.879, 2.253, -0.9942, 2.495, -0.994, 2.773, -0.8254, 2.655, -0.9942, 2.77, -0.9953, 2.995, -0.8815, 2.882, -0.9946, 2.995, -0.995, 0.6757, 1.211, 0.506, 1.115, 0.6584, 1.004, 0.6584, 1.004, 0.5059, 0.8823, 0.6617, 0.7715, 0.6617, 0.7715, 0.5058, 0.6524, 0.6639, 0.5399, 0.6639, 0.5399, 0.5058, 0.4237, 0.6737, 0.3094, 0.7355, -0.8269, 0.6702, -0.5986, 0.6202, -0.827, 0.6192, 1.494, 0.5062, 1.494, 0.506, 1.381, 0.6737, 0.3094, 0.5058, 0.4237, 0.5057, 0.1942, 0.6639, 0.5399, 0.5058, 0.6524, 0.5058, 0.4237, 0.6617, 0.7715, 0.5059, 0.8823, 0.5058, 0.6524, 0.6584, 1.004, 0.506, 1.115, 0.5059, 0.8823, 2.265, 0.8804, 2.154, 0.6542, 2.555, 0.6544, 2.557, 0.8853, 0.8731, -0.7935, 0.9519, -0.4879, 0.6702, -0.5986, 2.549, -0.2596, 2.264, -0.1497, 2.373, -0.4861, 2.264, -0.1497, 2.033, -0.2599, 2.146, -0.4871, 2.033, -0.2599, 1.755, -0.1954, 1.807, -0.4803, 1.807, -0.4803, 1.755, -0.1954, 1.464, -0.2633, 1.241, -0.4866, 1.464, -0.2633, 1.126, -0.2587, 0.9519, -0.4879, 1.126, -0.2587, 0.8984, -0.2579, 0.9519, -0.4879, 0.8984, -0.2579, 0.6701, -0.3703, 2.264, -0.1497, 1.938, -0.006825, 2.033, -0.2599, 0.8984, -0.2579, 0.9496, -0.03205, 0.6692, -0.1436, 0.9496, -0.03205, 1.241, 0.1948, 0.9043, 0.1954, 0.9496, -0.03205, 0.9043, 0.1954, 0.6678, 0.08231, 2.368, 0.3103, 2.555, 0.6544, 2.154, 0.6542, 1.908, 0.3094, 2.154, 0.6542, 1.692, 0.6397, 1.692, 0.6397, 1.35, 0.6512, 1.577, 0.4095, 1.35, 0.6512, 1.122, 0.652, 1.237, 0.4228, 1.122, 0.652, 0.8926, 0.6533, 0.9466, 0.4237, 1.692, 0.8703, 1.692, 0.6397, 2.154, 0.6542, 2.036, 0.8791, 2.154, 0.6542, 2.265, 0.8804, 2.036, 0.8791, 1.35, 0.6512, 1.692, 0.6397, 1.692, 0.8703, 1.349, 0.8797, 1.122, 0.652, 1.35, 0.6512, 1.349, 0.8797, 1.12, 0.8812, 0.8926, 0.6533, 1.122, 0.652, 1.12, 0.8812, 0.8905, 0.8834, 2.267, 1.11, 2.265, 0.8804, 2.557, 0.8853, 2.498, 1.112, 2.557, 0.8853, 2.698, 1.17, 2.498, 1.112, 2.037, 1.108, 2.036, 0.8791, 2.265, 0.8804, 2.267, 1.11, 1.807, 1.098, 1.692, 0.8703, 2.036, 0.8791, 2.037, 1.108, 1.349, 0.8797, 1.692, 0.8703, 1.578, 1.107, 1.348, 1.109, 1.807, 1.098, 1.578, 1.107, 1.692, 0.8703, 1.12, 0.8812, 1.349, 0.8797, 1.348, 1.109, 1.118, 1.111, 0.8905, 0.8834, 1.12, 0.8812, 1.118, 1.111, 0.8872, 1.114, 2.211, 1.338, 2.267, 1.11, 2.498, 1.112, 2.444, 1.34, 1.979, 1.337, 2.037, 1.108, 2.267, 1.11, 2.211, 1.338, 1.793, 1.312, 1.807, 1.098, 2.037, 1.108, 1.979, 1.337, 1.578, 1.107, 1.807, 1.098, 1.793, 1.312, 1.577, 1.336, 1.348, 1.109, 1.578, 1.107, 1.577, 1.336, 1.345, 1.338, 1.118, 1.111, 1.348, 1.109, 1.345, 1.338, 1.113, 1.341, 0.8872, 1.114, 1.118, 1.111, 1.113, 1.341, 0.8802, 1.345, 1.577, 1.336, 1.793, 1.312, 1.807, 1.495, 1.577, 1.495, 2.619, 1.393, 2.655, 1.495, 2.498, 1.495, 2.444, 1.34, 2.498, 1.495, 2.267, 1.495, 2.211, 1.338, 2.267, 1.495, 2.037, 1.495, 1.979, 1.337, 2.037, 1.495, 1.807, 1.495, 1.345, 1.338, 1.577, 1.336, 1.577, 1.495, 1.348, 1.495, 1.113, 1.341, 1.345, 1.338, 1.348, 1.495, 1.118, 1.495, 0.8802, 1.345, 1.113, 1.341, 1.118, 1.495, 0.8854, 1.495, 0.6581, 1.342, 0.8802, 1.345, 0.8854, 1.495, 0.7322, 1.494, 2.655, 1.495, 2.619, 1.393, 2.846, 1.294, 2.781, 1.495, 0.8802, 1.345, 0.6581, 1.342, 0.6757, 1.211, 2.781, 1.495, 2.846, 1.294, 2.995, 1.268, 2.995, 1.381, 0.9519, -0.4879, 1.015, -0.7141, 1.242, -0.7148, 1.241, -0.4866, 2.995, 1.381, 2.995, 1.494, 2.882, 1.494, 0.8872, 1.114, 0.6757, 1.211, 0.6584, 1.004, 2.842, 1.004, 2.846, 1.294, 2.698, 1.17, 2.995, 1.115, 2.995, 1.268, 2.846, 1.294, 0.8905, 0.8834, 0.6584, 1.004, 0.6617, 0.7715, 2.839, 0.7716, 2.842, 1.004, 2.557, 0.8853, 2.995, 0.8823, 2.995, 1.115, 2.842, 1.004, 0.8926, 0.6533, 0.6617, 0.7715, 0.6639, 0.5399, 2.836, 0.5399, 2.839, 0.7716, 2.555, 0.6544, 2.995, 0.6524, 2.995, 0.8823, 2.839, 0.7716, 0.9466, 0.4237, 0.6639, 0.5399, 0.6737, 0.3094, 2.827, 0.3094, 2.836, 0.5399, 2.606, 0.4234, 2.995, 0.4237, 2.995, 0.6524, 2.836, 0.5399, 1.237, 0.4228, 0.9466, 0.4237, 1.241, 0.1948, 1.577, 0.4095, 1.237, 0.4228, 1.241, 0.1948, 1.481, 0.008982, 1.648, 0.1644, 1.241, 0.1948, 2.596, 0.1955, 2.606, 0.4234, 2.368, 0.3103, 2.995, 0.1943, 2.827, 0.3094, 2.832, 0.08233, 2.995, 0.1943, 2.995, 0.4237, 2.827, 0.3094, 1.755, -0.1954, 1.648, 0.1644, 1.481, 0.008982, 1.755, -0.1954, 1.938, -0.006825, 1.648, 0.1644, 1.908, 0.3094, 1.648, 0.1644, 1.938, -0.006825, 2.138, 0.3098, 1.908, 0.3094, 1.938, -0.006825, 2.368, 0.3103, 2.138, 0.3098, 2.264, -0.1497, 2.596, 0.1955, 2.368, 0.3103, 2.55, -0.03203, 2.832, 0.08233, 2.596, 0.1955, 2.55, -0.03203, 2.995, -0.03503, 2.832, 0.08233, 2.831, -0.1436, 1.126, -0.2587, 1.239, -0.03197, 0.9496, -0.03205, 1.464, -0.2633, 1.481, 0.008982, 1.239, -0.03197, 1.464, -0.2633, 1.755, -0.1954, 1.481, 0.008982, 2.831, -0.1436, 2.55, -0.03203, 2.549, -0.2596, 2.995, -0.2634, 2.831, -0.1436, 2.83, -0.3703, 2.83, -0.3703, 2.549, -0.2596, 2.601, -0.4852, 2.995, -0.4942, 2.83, -0.3703, 2.83, -0.5986, 1.241, -0.4866, 1.242, -0.7148, 1.468, -0.716, 1.467, -0.4876, 1.467, -0.4876, 1.468, -0.716, 1.694, -0.709, 1.807, -0.4803, 1.919, -0.7167, 2.145, -0.7154, 2.146, -0.4871, 1.807, -0.4803, 2.145, -0.7154, 2.372, -0.7144, 2.373, -0.4861, 2.146, -0.4871, 2.372, -0.7144, 2.6, -0.7139, 2.601, -0.4852, 2.373, -0.4861, 2.773, -0.8254, 2.995, -0.7681, 2.995, -0.6548, 2.83, -0.5986, 2.83, -0.5986, 2.601, -0.4852, 2.6, -0.7139, 0.7355, -0.8269, 0.7322, -0.9944, 0.8886, -0.9941, 0.8731, -0.7935, 2.495, -0.994, 2.655, -0.9942, 2.773, -0.8254, 2.483, -0.879, 1.134, -0.9944, 1.242, -0.7148, 1.015, -0.7141, 1.359, -0.9941, 1.468, -0.716, 1.242, -0.7148, 1.578, -0.9936, 1.693, -0.8742, 1.359, -0.9941, 1.693, -0.8742, 1.694, -0.709, 1.468, -0.716, 1.919, -0.7167, 1.694, -0.709, 1.693, -0.8742, 2.031, -0.9941, 1.693, -0.8742, 1.807, -0.9936, 2.145, -0.7154, 1.919, -0.7167, 2.031, -0.9941, 2.372, -0.7144, 2.145, -0.7154, 2.253, -0.9942, 2.6, -0.7139, 2.372, -0.7144, 2.483, -0.879, 2.77, -0.9953, 2.995, -0.8815, 2.995, -0.7681, 2.773, -0.8254, 2.995, -0.8815, 2.77, -0.9953, 2.882, -0.9946, 0.5059, -0.6548, 0.506, -0.7681, 0.6202, -0.827, 0.6702, -0.5986, 0.6678, 0.08231, 0.6737, 0.3094, 0.5057, 0.1942, 0.6692, -0.1436, 0.6678, 0.08231, 0.5058, -0.03504, 0.6701, -0.3703, 0.6692, -0.1436, 0.5058, -0.2634, 0.6702, -0.5986, 0.6701, -0.3703, 0.5058, -0.4942, 0.506, -0.8815, 0.5062, -0.995, 0.6192, -0.9946, 0.6202, -0.827, 0.6202, -0.827, 0.6192, -0.9946, 0.7322, -0.9944, 0.7355, -0.8269, 0.5051, 1.28, 0.6581, 1.342, 0.7322, 1.494, 0.6192, 1.494])
me_plane_001.use_remesh_fix_poles = True
me_plane_001.use_remesh_preserve_attributes = False
me_plane_001.update()

# ---- objects
ob_cuddlehammock = bpy.data.objects.new('CuddleHammock', me_plane_001)

# ---- transforms, parenting, visibility, modifiers, constraints
ob_cuddlehammock.location = (0.0, 0.0, 0.0)

# ---- collection membership
col_collection.objects.link(ob_cuddlehammock)

# ---- scene / render settings (as saved in the file)
scene.frame_start = 1; scene.frame_end = 250; scene.frame_set(1)
scene.render.engine = 'BLENDER_EEVEE_NEXT'
scene.cycles.use_denoising = False
scene.cycles.samples = 128
scene.cycles.sampling_pattern = 'TABULATED_SOBOL'
scene.cycles.use_adaptive_sampling = False
scene.cycles.use_light_tree = False
scene.view_settings.view_transform = 'Filmic'
bpy.context.view_layer.update()

# ---- added for rendering (the .blend has no active camera and no usable light): camera, sun
cam_auto = bpy.data.cameras.new('AutoCamera')
cam_auto.lens = 50.0
cam_auto.sensor_width = 36.0
cam_auto.clip_end = 1000.0
ob_auto_camera = bpy.data.objects.new('AutoCamera', cam_auto)
scene.collection.objects.link(ob_auto_camera)
ob_auto_camera.location = (26.3799, -31.6526, 21.989)
ob_auto_camera.rotation_euler = (1.09748, -7.21219e-08, 0.694738)
scene.camera = ob_auto_camera
light_auto_sun = bpy.data.lights.new('AutoSun', 'SUN')
light_auto_sun.energy = 3.0
light_auto_sun.angle = 0.0523599
ob_auto_sun = bpy.data.objects.new('AutoSun', light_auto_sun)
scene.collection.objects.link(ob_auto_sun)
ob_auto_sun.rotation_euler = (0.872665, 0.174533, 0.523599)
bpy.context.view_layer.update()
